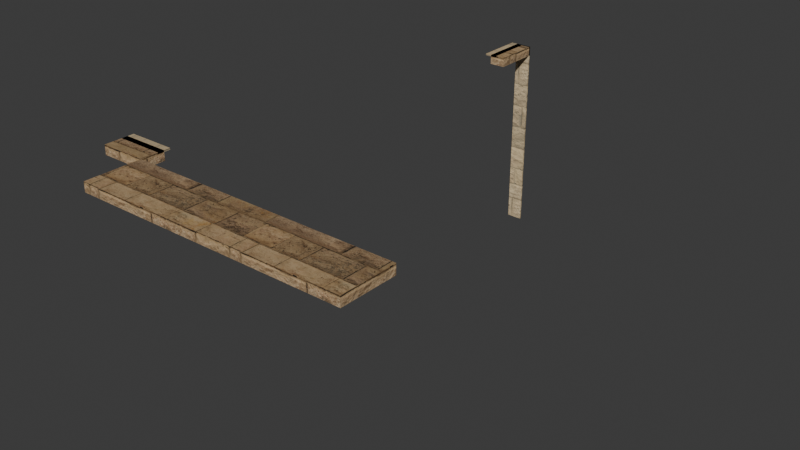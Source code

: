# Source: roof-bundle-link-north-west.blend  (saved by Blender 5.2.44; exported with 4.5.12 LTS)
import bpy
from mathutils import Matrix  # noqa: F401  (used for matrix-valued properties, if any)

bpy.ops.wm.read_factory_settings(use_empty=True)
scene = bpy.context.scene
scene.name = 'Scene'

# ---- collections
col_collection = bpy.data.collections.new('Collection'); scene.collection.children.link(col_collection)

# ---- images (referenced by path relative to the original .blend; pixels are not part of the script)
import os
ASSET_DIR = os.environ.get("B2B_ASSET_DIR", "")  # directory of the original .blend (textures are referenced by path, not embedded)
HERE = os.path.dirname(os.path.abspath(__file__))  # packed textures are extracted next to this script under _unpacked/

def load_image(name, relpath, width, height, colorspace="sRGB"):
    """Load a texture the original file referenced (path relative to the .blend, or extracted next to this script)."""
    p = next((c for c in (os.path.join(HERE, relpath), os.path.join(ASSET_DIR, relpath)) if relpath and os.path.exists(c)), "")
    if p:
        img = bpy.data.images.load(p, check_existing=True)
        img.name = name
    else:  # same state as the original file: an image datablock whose file is absent (Cycles renders it pink)
        img = bpy.data.images.new(name, width, height)
        img.source = "FILE"
        img.filepath = "//" + (relpath or name)
    img.colorspace_settings.name = colorspace
    return img
img_sandstone_blocks_05_diff_1k_jpg = load_image('sandstone_blocks_05_diff_1k.jpg', '_unpacked/sandstone_blocks_05_diff_1k.28f8aecd.jpg', 1024, 1024, 'sRGB')
img_sandstone_blocks_05_arm_1k_jpg = load_image('sandstone_blocks_05_arm_1k.jpg', '_unpacked/sandstone_blocks_05_arm_1k.a535a2ba.jpg', 1024, 1024, 'Non-Color')
img_sandstone_blocks_05_nor_gl_1k_jpg = load_image('sandstone_blocks_05_nor_gl_1k.jpg', '_unpacked/sandstone_blocks_05_nor_gl_1k.8751b294.jpg', 1024, 1024, 'Non-Color')
img_bz06_dressed_sandstone_albedo_png = load_image('bz06_dressed_sandstone-albedo.png', '_unpacked/bz06_dressed_sandstone-albedo.422f7bbb.png', 1024, 1024, 'sRGB')
img_bz06_dressed_sandstone_arm_png = load_image('bz06_dressed_sandstone-arm.png', '_unpacked/bz06_dressed_sandstone-arm.e0b29ccb.png', 1024, 1024, 'Non-Color')
img_bz06_dressed_sandstone_normal_png = load_image('bz06_dressed_sandstone-normal.png', '_unpacked/bz06_dressed_sandstone-normal.14f1e4ae.png', 1024, 1024, 'Non-Color')

# ---- materials (node trees are filled in below, after node groups)
mat_ph_bz04_stone_trim_sandstone = bpy.data.materials.new('ph_bz04_stone_trim_sandstone')
mat_bz06_dressed_sandstone = bpy.data.materials.new('bz06_dressed_sandstone')

# ---- node groups
ng_gltf_material_output = bpy.data.node_groups.new('glTF Material Output', 'ShaderNodeTree')
_s = ng_gltf_material_output.interface.new_socket(name='Occlusion', in_out='INPUT', socket_type='NodeSocketFloat')
_N = ng_gltf_material_output.nodes; _L = ng_gltf_material_output.links
n0 = _N.new('NodeGroupInput'); n0.name = 'Group Input'; n0.location = (0, 0)

# ---- material node trees
mat_ph_bz04_stone_trim_sandstone.use_nodes = True; mat_ph_bz04_stone_trim_sandstone.node_tree.nodes.clear()
_N = mat_ph_bz04_stone_trim_sandstone.node_tree.nodes; _L = mat_ph_bz04_stone_trim_sandstone.node_tree.links
n0 = _N.new('ShaderNodeBsdfPrincipled'); n0.name = 'Principled BSDF'; n0.location = (-200, 100)
n0.inputs[10].default_value = 0.005
n1 = _N.new('ShaderNodeOutputMaterial'); n1.name = 'Material Output'; n1.location = (200, 100)
n2 = _N.new('ShaderNodeTexImage'); n2.name = 'Image Texture'; n2.location = (-700, 300)
n2.image = img_sandstone_blocks_05_diff_1k_jpg
n3 = _N.new('ShaderNodeMix'); n3.name = 'Mix'; n3.location = (-350, 300)
n3.data_type = 'RGBA'
n3.blend_type = 'MULTIPLY'
n3.inputs[0].default_value = 1.0
n3.inputs[7].default_value = (0.6939, 0.5841, 0.4233, 1.0)
n4 = _N.new('ShaderNodeTexImage'); n4.name = 'Image Texture.001'; n4.location = (-700, -50)
n4.image = img_sandstone_blocks_05_arm_1k_jpg
n5 = _N.new('ShaderNodeSeparateColor'); n5.name = 'Separate Color'; n5.location = (-350, -50)
n6 = _N.new('ShaderNodeMath'); n6.name = 'Math'; n6.location = (0, 0)
n6.operation = 'MULTIPLY'
n6.inputs[1].default_value = 0.94
n7 = _N.new('ShaderNodeGroup'); n7.name = 'Group'; n7.location = (0, -250)
n7.node_tree = ng_gltf_material_output
n8 = _N.new('ShaderNodeTexImage'); n8.name = 'Image Texture.002'; n8.location = (-700, -400)
n8.image = img_sandstone_blocks_05_nor_gl_1k_jpg
n9 = _N.new('ShaderNodeNormalMap'); n9.name = 'Normal Map'; n9.location = (-350, -400)
n9.width = 160
n9.inputs[0].default_value = 0.32
_L.new(n0.outputs[0], n1.inputs[0])
_L.new(n2.outputs[0], n3.inputs[6])
_L.new(n3.outputs[2], n0.inputs[0])
_L.new(n4.outputs[0], n5.inputs[0])
_L.new(n5.outputs[1], n6.inputs[0])
_L.new(n6.outputs[0], n0.inputs[2])
_L.new(n5.outputs[2], n0.inputs[1])
_L.new(n5.outputs[0], n7.inputs[0])
_L.new(n8.outputs[0], n9.inputs[1])
_L.new(n9.outputs[0], n0.inputs[5])
n1.is_active_output = True
mat_bz06_dressed_sandstone.use_nodes = True; mat_bz06_dressed_sandstone.node_tree.nodes.clear()
_N = mat_bz06_dressed_sandstone.node_tree.nodes; _L = mat_bz06_dressed_sandstone.node_tree.links
n0 = _N.new('ShaderNodeBsdfPrincipled'); n0.name = 'Principled BSDF'; n0.location = (-200, 100)
n0.inputs[10].default_value = 0.005
n1 = _N.new('ShaderNodeOutputMaterial'); n1.name = 'Material Output'; n1.location = (200, 100)
n2 = _N.new('ShaderNodeTexImage'); n2.name = 'Image Texture'; n2.location = (-700, 300)
n2.image = img_bz06_dressed_sandstone_albedo_png
n3 = _N.new('ShaderNodeMix'); n3.name = 'Mix'; n3.location = (-350, 300)
n3.data_type = 'RGBA'
n3.blend_type = 'MULTIPLY'
n3.inputs[0].default_value = 1.0
n3.inputs[7].default_value = (1.0, 1.0, 1.0, 1.0)
n4 = _N.new('ShaderNodeTexImage'); n4.name = 'Image Texture.001'; n4.location = (-700, -50)
n4.image = img_bz06_dressed_sandstone_arm_png
n5 = _N.new('ShaderNodeSeparateColor'); n5.name = 'Separate Color'; n5.location = (-350, -50)
n6 = _N.new('ShaderNodeMath'); n6.name = 'Math'; n6.location = (0, 0)
n6.operation = 'MULTIPLY'
n6.inputs[1].default_value = 0.94
n7 = _N.new('ShaderNodeGroup'); n7.name = 'Group'; n7.location = (0, -250)
n7.node_tree = ng_gltf_material_output
n8 = _N.new('ShaderNodeTexImage'); n8.name = 'Image Texture.002'; n8.location = (-700, -400)
n8.image = img_bz06_dressed_sandstone_normal_png
n9 = _N.new('ShaderNodeNormalMap'); n9.name = 'Normal Map'; n9.location = (-350, -400)
n9.width = 160
n9.inputs[0].default_value = 0.45
_L.new(n0.outputs[0], n1.inputs[0])
_L.new(n2.outputs[0], n3.inputs[6])
_L.new(n3.outputs[2], n0.inputs[0])
_L.new(n4.outputs[0], n5.inputs[0])
_L.new(n5.outputs[1], n6.inputs[0])
_L.new(n6.outputs[0], n0.inputs[2])
_L.new(n5.outputs[0], n7.inputs[0])
_L.new(n8.outputs[0], n9.inputs[1])
_L.new(n9.outputs[0], n0.inputs[5])
n1.is_active_output = True

# ---- world
world_world = bpy.data.worlds.new('World'); scene.world = world_world
world_world.use_nodes = True; world_world.node_tree.nodes.clear()
_N = world_world.node_tree.nodes; _L = world_world.node_tree.links
n0 = _N.new('ShaderNodeOutputWorld'); n0.name = 'World Output'; n0.location = (200, 100)
n1 = _N.new('ShaderNodeBackground'); n1.name = 'Background'; n1.location = (-200, 100)
n1.inputs[0].default_value = (0.05088, 0.05088, 0.05088, 1.0)
_L.new(n1.outputs[0], n0.inputs[0])
n0.is_active_output = True
world_world.color = (0.05088, 0.05088, 0.05088)
world_world.sun_shadow_jitter_overblur = 0.0

# ---- meshes
me_roof_cell_009_slab = bpy.data.meshes.new('ROOF_CELL_009-slab')
me_roof_cell_009_slab.from_pydata([(-2.0, -2.15, 2.4), (-1.4, -2.15, 2.4), (-1.4, -2.45, 2.4), (-2.0, -2.45, 2.4), (-2.0, -2.15, 2.52), (-1.4, -2.15, 2.52), (-1.4, -2.45, 2.52), (-2.0, -2.45, 2.52)], [], [(1, 2, 3, 0), (7, 6, 5, 4), (4, 5, 1, 0), (5, 6, 2, 1), (6, 7, 3, 2), (7, 4, 0, 3)])
_uv = me_roof_cell_009_slab.uv_layers.new(name='UVMap')
_uv.uv.foreach_set('vector', [-0.7, -1.075, -0.7, -1.225, -1.0, -1.225, -1.0, -1.075, -1.0, -1.225, -0.7, -1.225, -0.7, -1.075, -1.0, -1.075, -1.0, 1.26, -0.7, 1.26, -0.7, 1.2, -1.0, 1.2, -1.075, 1.26, -1.225, 1.26, -1.225, 1.2, -1.075, 1.2, -0.7, 1.26, -1.0, 1.26, -1.0, 1.2, -0.7, 1.2, -1.225, 1.26, -1.075, 1.26, -1.075, 1.2, -1.225, 1.2])
_ca = me_roof_cell_009_slab.color_attributes.new('COLOR_0', 'FLOAT_COLOR', 'POINT')
_ca.data.foreach_set('color', [1.0, 1.0, 1.0, 1.0, 1.0, 1.0, 1.0, 1.0, 1.0, 1.0, 1.0, 1.0, 1.0, 1.0, 1.0, 1.0, 1.0, 1.0, 1.0, 1.0, 1.0, 1.0, 1.0, 1.0, 1.0, 1.0, 1.0, 1.0, 1.0, 1.0, 1.0, 1.0])
me_roof_cell_009_slab.materials.append(mat_ph_bz04_stone_trim_sandstone)
me_roof_cell_009_slab.update()
me_roof_cell_010_slab = bpy.data.meshes.new('ROOF_CELL_010-slab')
me_roof_cell_010_slab.from_pydata([(-1.4, -2.45, 2.4), (2.0, -2.45, 2.4), (2.0, -3.15, 2.4), (-1.4, -3.15, 2.4), (-1.4, -2.45, 2.52), (2.0, -2.45, 2.52), (2.0, -3.15, 2.52), (-1.4, -3.15, 2.52)], [], [(1, 2, 3, 0), (7, 6, 5, 4), (4, 5, 1, 0), (5, 6, 2, 1), (6, 7, 3, 2), (7, 4, 0, 3)])
_uv = me_roof_cell_010_slab.uv_layers.new(name='UVMap')
_uv.uv.foreach_set('vector', [1.0, -1.225, 1.0, -1.575, -0.7, -1.575, -0.7, -1.225, -0.7, -1.575, 1.0, -1.575, 1.0, -1.225, -0.7, -1.225, -0.7, 1.26, 1.0, 1.26, 1.0, 1.2, -0.7, 1.2, -1.225, 1.26, -1.575, 1.26, -1.575, 1.2, -1.225, 1.2, 1.0, 1.26, -0.7, 1.26, -0.7, 1.2, 1.0, 1.2, -1.575, 1.26, -1.225, 1.26, -1.225, 1.2, -1.575, 1.2])
_ca = me_roof_cell_010_slab.color_attributes.new('COLOR_0', 'FLOAT_COLOR', 'POINT')
_ca.data.foreach_set('color', [1.0, 1.0, 1.0, 1.0, 1.0, 1.0, 1.0, 1.0, 1.0, 1.0, 1.0, 1.0, 1.0, 1.0, 1.0, 1.0, 1.0, 1.0, 1.0, 1.0, 1.0, 1.0, 1.0, 1.0, 1.0, 1.0, 1.0, 1.0, 1.0, 1.0, 1.0, 1.0])
me_roof_cell_010_slab.materials.append(mat_ph_bz04_stone_trim_sandstone)
me_roof_cell_010_slab.update()
me_roof_cell_011_slab = bpy.data.meshes.new('ROOF_CELL_011-slab')
me_roof_cell_011_slab.from_pydata([(-0.6, 3.15, 2.4), (-0.4, 3.15, 2.4), (-0.4, 2.55, 2.4), (-0.6, 2.55, 2.4), (-0.6, 3.15, 2.52), (-0.4, 3.15, 2.52), (-0.4, 2.55, 2.52), (-0.6, 2.55, 2.52)], [], [(1, 2, 3, 0), (7, 6, 5, 4), (4, 5, 1, 0), (5, 6, 2, 1), (6, 7, 3, 2), (7, 4, 0, 3)])
_uv = me_roof_cell_011_slab.uv_layers.new(name='UVMap')
_uv.uv.foreach_set('vector', [-0.2, 1.575, -0.2, 1.275, -0.3, 1.275, -0.3, 1.575, -0.3, 1.275, -0.2, 1.275, -0.2, 1.575, -0.3, 1.575, -0.3, 1.26, -0.2, 1.26, -0.2, 1.2, -0.3, 1.2, 1.575, 1.26, 1.275, 1.26, 1.275, 1.2, 1.575, 1.2, -0.2, 1.26, -0.3, 1.26, -0.3, 1.2, -0.2, 1.2, 1.275, 1.26, 1.575, 1.26, 1.575, 1.2, 1.275, 1.2])
_ca = me_roof_cell_011_slab.color_attributes.new('COLOR_0', 'FLOAT_COLOR', 'POINT')
_ca.data.foreach_set('color', [1.0, 1.0, 1.0, 1.0, 1.0, 1.0, 1.0, 1.0, 1.0, 1.0, 1.0, 1.0, 1.0, 1.0, 1.0, 1.0, 1.0, 1.0, 1.0, 1.0, 1.0, 1.0, 1.0, 1.0, 1.0, 1.0, 1.0, 1.0, 1.0, 1.0, 1.0, 1.0])
me_roof_cell_011_slab.materials.append(mat_ph_bz04_stone_trim_sandstone)
me_roof_cell_011_slab.update()
me_roof_step_017 = bpy.data.meshes.new('ROOF_STEP_017')
me_roof_step_017.from_pydata([(-0.6, 3.15, 8.882e-16), (-0.4, 3.15, 8.882e-16), (-0.4, 3.15, 2.52), (-0.6, 3.15, 2.52), (-0.6, 3.13, 8.882e-16), (-0.4, 3.13, 8.882e-16), (-0.4, 3.13, 2.52), (-0.6, 3.13, 2.52)], [], [(3, 2, 1, 0), (4, 5, 6, 7), (1, 5, 4, 0), (2, 6, 5, 1), (3, 7, 6, 2), (0, 4, 7, 3)])
_uv = me_roof_step_017.uv_layers.new(name='UVMap')
_uv.uv.foreach_set('vector', [-0.3, 1.26, -0.2, 1.26, -0.2, 4.441e-16, -0.3, 4.441e-16, -0.3, 4.441e-16, -0.2, 4.441e-16, -0.2, 1.26, -0.3, 1.26, -0.2, 1.575, -0.2, 1.565, -0.3, 1.565, -0.3, 1.575, 1.575, 1.26, 1.565, 1.26, 1.565, 4.441e-16, 1.575, 4.441e-16, -0.3, 1.575, -0.3, 1.565, -0.2, 1.565, -0.2, 1.575, 1.575, 4.441e-16, 1.565, 4.441e-16, 1.565, 1.26, 1.575, 1.26])
_ca = me_roof_step_017.color_attributes.new('COLOR_0', 'FLOAT_COLOR', 'POINT')
_ca.data.foreach_set('color', [0.76, 0.64, 0.46, 1.0, 0.76, 0.64, 0.46, 1.0, 0.76, 0.64, 0.46, 1.0, 0.76, 0.64, 0.46, 1.0, 0.76, 0.64, 0.46, 1.0, 0.76, 0.64, 0.46, 1.0, 0.76, 0.64, 0.46, 1.0, 0.76, 0.64, 0.46, 1.0])
me_roof_step_017.materials.append(mat_bz06_dressed_sandstone)
me_roof_step_017.update()
me_roof_seam_001_upstand = bpy.data.meshes.new('ROOF_SEAM_001-upstand')
me_roof_seam_001_upstand.from_pydata([(-2.0, -2.07, 2.5), (-1.4, -2.07, 2.5), (-1.4, -2.23, 2.5), (-2.0, -2.23, 2.5), (-2.0, -2.07, 2.52), (-1.4, -2.07, 2.52), (-1.4, -2.23, 2.52), (-2.0, -2.23, 2.52)], [], [(1, 2, 3, 0), (7, 6, 5, 4), (4, 5, 1, 0), (5, 6, 2, 1), (6, 7, 3, 2), (7, 4, 0, 3)])
_uv = me_roof_seam_001_upstand.uv_layers.new(name='UVMap')
_uv.uv.foreach_set('vector', [-0.7, -1.035, -0.7, -1.115, -1.0, -1.115, -1.0, -1.035, -1.0, -1.115, -0.7, -1.115, -0.7, -1.035, -1.0, -1.035, -1.0, 1.26, -0.7, 1.26, -0.7, 1.25, -1.0, 1.25, -1.035, 1.26, -1.115, 1.26, -1.115, 1.25, -1.035, 1.25, -0.7, 1.26, -1.0, 1.26, -1.0, 1.25, -0.7, 1.25, -1.115, 1.26, -1.035, 1.26, -1.035, 1.25, -1.115, 1.25])
_ca = me_roof_seam_001_upstand.color_attributes.new('COLOR_0', 'FLOAT_COLOR', 'POINT')
_ca.data.foreach_set('color', [0.76, 0.64, 0.46, 1.0, 0.76, 0.64, 0.46, 1.0, 0.76, 0.64, 0.46, 1.0, 0.76, 0.64, 0.46, 1.0, 0.76, 0.64, 0.46, 1.0, 0.76, 0.64, 0.46, 1.0, 0.76, 0.64, 0.46, 1.0, 0.76, 0.64, 0.46, 1.0])
me_roof_seam_001_upstand.materials.append(mat_bz06_dressed_sandstone)
me_roof_seam_001_upstand.update()
me_roof_seam_005_upstand = bpy.data.meshes.new('ROOF_SEAM_005-upstand')
me_roof_seam_005_upstand.from_pydata([(-0.68, 3.15, 2.5), (-0.52, 3.15, 2.5), (-0.52, 2.55, 2.5), (-0.68, 2.55, 2.5), (-0.68, 3.15, 2.52), (-0.52, 3.15, 2.52), (-0.52, 2.55, 2.52), (-0.68, 2.55, 2.52)], [], [(1, 2, 3, 0), (7, 6, 5, 4), (4, 5, 1, 0), (5, 6, 2, 1), (6, 7, 3, 2), (7, 4, 0, 3)])
_uv = me_roof_seam_005_upstand.uv_layers.new(name='UVMap')
_uv.uv.foreach_set('vector', [-0.26, 1.575, -0.26, 1.275, -0.34, 1.275, -0.34, 1.575, -0.34, 1.275, -0.26, 1.275, -0.26, 1.575, -0.34, 1.575, -0.34, 1.26, -0.26, 1.26, -0.26, 1.25, -0.34, 1.25, 1.575, 1.26, 1.275, 1.26, 1.275, 1.25, 1.575, 1.25, -0.26, 1.26, -0.34, 1.26, -0.34, 1.25, -0.26, 1.25, 1.275, 1.26, 1.575, 1.26, 1.575, 1.25, 1.275, 1.25])
_ca = me_roof_seam_005_upstand.color_attributes.new('COLOR_0', 'FLOAT_COLOR', 'POINT')
_ca.data.foreach_set('color', [0.76, 0.64, 0.46, 1.0, 0.76, 0.64, 0.46, 1.0, 0.76, 0.64, 0.46, 1.0, 0.76, 0.64, 0.46, 1.0, 0.76, 0.64, 0.46, 1.0, 0.76, 0.64, 0.46, 1.0, 0.76, 0.64, 0.46, 1.0, 0.76, 0.64, 0.46, 1.0])
me_roof_seam_005_upstand.materials.append(mat_bz06_dressed_sandstone)
me_roof_seam_005_upstand.update()

# ---- objects
ob_roof_cell_009_slab = bpy.data.objects.new('ROOF_CELL_009-slab', me_roof_cell_009_slab)
ob_roof_cell_010_slab = bpy.data.objects.new('ROOF_CELL_010-slab', me_roof_cell_010_slab)
ob_roof_cell_011_slab = bpy.data.objects.new('ROOF_CELL_011-slab', me_roof_cell_011_slab)
ob_roof_step_017 = bpy.data.objects.new('ROOF_STEP_017', me_roof_step_017)
ob_roof_seam_001_upstand = bpy.data.objects.new('ROOF_SEAM_001-upstand', me_roof_seam_001_upstand)
ob_roof_seam_005_upstand = bpy.data.objects.new('ROOF_SEAM_005-upstand', me_roof_seam_005_upstand)

# ---- transforms, parenting, visibility, modifiers, constraints
ob_roof_cell_009_slab.location = (0.0, 0.0, 0.0)
ob_roof_cell_010_slab.location = (0.0, 0.0, 0.0)
ob_roof_cell_011_slab.location = (0.0, 0.0, 0.0)
ob_roof_step_017.location = (0.0, 0.0, 0.0)
ob_roof_seam_001_upstand.location = (0.0, 0.0, 0.0)
ob_roof_seam_005_upstand.location = (0.0, 0.0, 0.0)

# ---- collection membership
col_collection.objects.link(ob_roof_cell_009_slab)
col_collection.objects.link(ob_roof_cell_010_slab)
col_collection.objects.link(ob_roof_cell_011_slab)
col_collection.objects.link(ob_roof_step_017)
col_collection.objects.link(ob_roof_seam_001_upstand)
col_collection.objects.link(ob_roof_seam_005_upstand)

# ---- scene / render settings (as saved in the file)
scene.frame_start = 1; scene.frame_end = 250; scene.frame_set(1)
scene.render.engine = 'BLENDER_EEVEE_NEXT'
scene.render.bake_bias = 0.0
scene.render.bake_samples = 0
scene.render.compositor_device = 'GPU'
scene.eevee.use_volume_custom_range = False
scene.eevee.fast_gi_thickness_near = 0.1
scene.eevee.fast_gi_thickness_far = 0.0
scene.eevee.ray_tracing_options.screen_trace_thickness = 0.1
bpy.context.view_layer.update()

# ---- added for rendering (the .blend has no active camera and no usable light): camera, sun
cam_auto = bpy.data.cameras.new('AutoCamera')
cam_auto.lens = 50.0
cam_auto.sensor_width = 36.0
cam_auto.clip_end = 1000.0
ob_auto_camera = bpy.data.objects.new('AutoCamera', cam_auto)
scene.collection.objects.link(ob_auto_camera)
ob_auto_camera.location = (7.2876, -8.74512, 7.09008)
ob_auto_camera.rotation_euler = (1.09748, -7.21219e-08, 0.694738)
scene.camera = ob_auto_camera
light_auto_sun = bpy.data.lights.new('AutoSun', 'SUN')
light_auto_sun.energy = 3.0
light_auto_sun.angle = 0.0523599
ob_auto_sun = bpy.data.objects.new('AutoSun', light_auto_sun)
scene.collection.objects.link(ob_auto_sun)
ob_auto_sun.rotation_euler = (0.872665, 0.174533, 0.523599)
bpy.context.view_layer.update()
